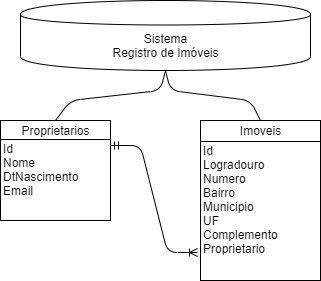

The diagram above was exported from draw.io. Its source (the exported page's mxGraphModel, read from the mxfile embedded in the PNG):
<mxGraphModel dx="1024" dy="566" grid="1" gridSize="10" guides="1" tooltips="1" connect="1" arrows="1" fold="1" page="1" pageScale="1" pageWidth="583" pageHeight="413" math="0" shadow="0">
  <root>
    <mxCell id="0" />
    <mxCell id="1" parent="0" />
    <mxCell id="az1iXbYbTORFaSThK5GF-1" value="Id&lt;br&gt;Nome&lt;br&gt;DtNascimento&lt;br&gt;Email" style="shape=internalStorage;whiteSpace=wrap;html=1;backgroundOutline=1;dx=0;dy=19;align=left;" vertex="1" parent="1">
      <mxGeometry x="130" y="200" width="110" height="100" as="geometry" />
    </mxCell>
    <mxCell id="az1iXbYbTORFaSThK5GF-2" value="Proprietarios" style="text;html=1;strokeColor=none;fillColor=none;align=center;verticalAlign=middle;whiteSpace=wrap;rounded=0;" vertex="1" parent="1">
      <mxGeometry x="165" y="200" width="40" height="20" as="geometry" />
    </mxCell>
    <mxCell id="az1iXbYbTORFaSThK5GF-4" value="Id&lt;br&gt;Logradouro&lt;br&gt;Numero&lt;br&gt;Bairro&lt;br&gt;Municipio&lt;br&gt;UF&lt;br&gt;Complemento&lt;br&gt;Proprietario" style="shape=internalStorage;whiteSpace=wrap;html=1;backgroundOutline=1;dx=0;dy=21;align=left;" vertex="1" parent="1">
      <mxGeometry x="330" y="200" width="120" height="160" as="geometry" />
    </mxCell>
    <mxCell id="az1iXbYbTORFaSThK5GF-5" value="Imoveis" style="text;html=1;strokeColor=none;fillColor=none;align=center;verticalAlign=middle;whiteSpace=wrap;rounded=0;" vertex="1" parent="1">
      <mxGeometry x="370" y="200" width="40" height="20" as="geometry" />
    </mxCell>
    <mxCell id="az1iXbYbTORFaSThK5GF-7" value="" style="edgeStyle=entityRelationEdgeStyle;fontSize=12;html=1;endArrow=ERoneToMany;startArrow=ERmandOne;exitX=1;exitY=0.25;exitDx=0;exitDy=0;entryX=-0.023;entryY=0.824;entryDx=0;entryDy=0;entryPerimeter=0;" edge="1" parent="1" source="az1iXbYbTORFaSThK5GF-1" target="az1iXbYbTORFaSThK5GF-4">
      <mxGeometry width="100" height="100" relative="1" as="geometry">
        <mxPoint x="130" y="480" as="sourcePoint" />
        <mxPoint x="230" y="380" as="targetPoint" />
      </mxGeometry>
    </mxCell>
    <mxCell id="az1iXbYbTORFaSThK5GF-8" value="Sistema&lt;br&gt;Registro de Imóveis" style="shape=cylinder;whiteSpace=wrap;html=1;boundedLbl=1;backgroundOutline=1;" vertex="1" parent="1">
      <mxGeometry x="150" y="80" width="290" height="70" as="geometry" />
    </mxCell>
    <mxCell id="az1iXbYbTORFaSThK5GF-12" value="" style="endArrow=none;html=1;entryX=0.5;entryY=1;entryDx=0;entryDy=0;exitX=0.5;exitY=0;exitDx=0;exitDy=0;" edge="1" parent="1" source="az1iXbYbTORFaSThK5GF-2" target="az1iXbYbTORFaSThK5GF-8">
      <mxGeometry width="50" height="50" relative="1" as="geometry">
        <mxPoint x="200" y="200" as="sourcePoint" />
        <mxPoint x="250" y="150" as="targetPoint" />
        <Array as="points">
          <mxPoint x="200" y="180" />
          <mxPoint x="290" y="170" />
        </Array>
      </mxGeometry>
    </mxCell>
    <mxCell id="az1iXbYbTORFaSThK5GF-15" value="" style="endArrow=none;html=1;entryX=0.5;entryY=0;entryDx=0;entryDy=0;exitX=0.5;exitY=1;exitDx=0;exitDy=0;" edge="1" parent="1" source="az1iXbYbTORFaSThK5GF-8" target="az1iXbYbTORFaSThK5GF-5">
      <mxGeometry width="50" height="50" relative="1" as="geometry">
        <mxPoint x="195" y="210" as="sourcePoint" />
        <mxPoint x="305" y="160" as="targetPoint" />
        <Array as="points">
          <mxPoint x="300" y="170" />
          <mxPoint x="380" y="180" />
        </Array>
      </mxGeometry>
    </mxCell>
  </root>
</mxGraphModel>